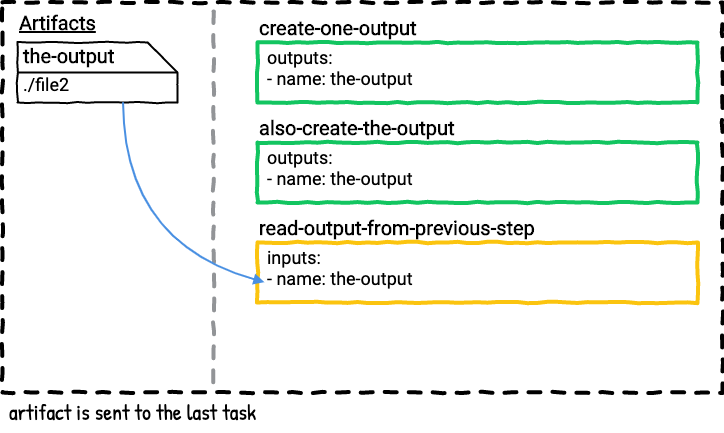

The diagram above was exported from draw.io. Its source (the exported page's mxGraphModel, read from the mxfile embedded in the PNG):
<mxGraphModel dx="737" dy="669" grid="1" gridSize="10" guides="1" tooltips="1" connect="1" arrows="1" fold="1" page="0" pageScale="1" pageWidth="850" pageHeight="1100" math="0" shadow="0" extFonts="Roboto^https://fonts.googleapis.com/css?family=Roboto|Patrick Hand^https://fonts.googleapis.com/css?family=Patrick+Hand">
  <root>
    <mxCell id="TEfmZG1vddigKOek_p3A-0" />
    <mxCell id="TEfmZG1vddigKOek_p3A-1" value="Untitled Layer" parent="TEfmZG1vddigKOek_p3A-0" />
    <mxCell id="TEfmZG1vddigKOek_p3A-2" value="" style="whiteSpace=wrap;html=1;dashed=1;strokeWidth=4;comic=1;fillColor=none;spacing=2;" parent="TEfmZG1vddigKOek_p3A-1" vertex="1">
      <mxGeometry x="65" y="320" width="720" height="390" as="geometry" />
    </mxCell>
    <mxCell id="TEfmZG1vddigKOek_p3A-3" value="artifact is sent to the last task" style="text;html=1;strokeColor=none;fillColor=none;align=left;verticalAlign=top;whiteSpace=wrap;rounded=0;comic=1;fontFamily=Patrick Hand;FType=g;fontSize=22;" parent="TEfmZG1vddigKOek_p3A-1" vertex="1">
      <mxGeometry x="70" y="710" width="710" height="40" as="geometry" />
    </mxCell>
    <mxCell id="TEfmZG1vddigKOek_p3A-4" value="Artifacts" style="text;html=1;strokeColor=none;fillColor=none;align=left;verticalAlign=middle;whiteSpace=wrap;rounded=0;comic=1;fontStyle=5;fontFamily=Roboto;FType=g;fontSize=20;" parent="TEfmZG1vddigKOek_p3A-1" vertex="1">
      <mxGeometry x="80" y="330" width="90" height="20" as="geometry" />
    </mxCell>
    <mxCell id="TEfmZG1vddigKOek_p3A-5" value="" style="endArrow=none;dashed=1;html=1;strokeWidth=4;comic=1;anchorPointDirection=0;exitX=0.293;exitY=0;exitDx=0;exitDy=0;exitPerimeter=0;strokeColor=#929497;" parent="TEfmZG1vddigKOek_p3A-1" edge="1">
      <mxGeometry width="50" height="50" relative="1" as="geometry">
        <mxPoint x="275.96000000000004" y="329" as="sourcePoint" />
        <mxPoint x="276" y="709" as="targetPoint" />
      </mxGeometry>
    </mxCell>
    <mxCell id="TEfmZG1vddigKOek_p3A-11" value="" style="group;comic=0;" parent="TEfmZG1vddigKOek_p3A-1" vertex="1" connectable="0">
      <mxGeometry x="320" y="360" width="440" height="60" as="geometry" />
    </mxCell>
    <mxCell id="TEfmZG1vddigKOek_p3A-12" value="" style="group" parent="TEfmZG1vddigKOek_p3A-11" vertex="1" connectable="0">
      <mxGeometry width="440" height="60" as="geometry" />
    </mxCell>
    <mxCell id="TEfmZG1vddigKOek_p3A-13" value="&lt;b&gt;create-one-output&lt;br&gt;&lt;/b&gt;" style="rounded=0;whiteSpace=wrap;html=1;comic=1;strokeWidth=4;fillColor=none;fontFamily=Roboto;fontSize=20;align=left;labelPosition=center;verticalLabelPosition=top;verticalAlign=bottom;strokeColor=#12c560;fontColor=#000000;" parent="TEfmZG1vddigKOek_p3A-12" vertex="1">
      <mxGeometry width="440" height="60" as="geometry" />
    </mxCell>
    <mxCell id="TEfmZG1vddigKOek_p3A-14" value="outputs:&lt;br&gt;- name: the-output" style="text;strokeColor=none;fillColor=none;align=left;verticalAlign=top;rounded=0;comic=1;fontFamily=Roboto;fontSize=18;spacing=0;labelPosition=center;verticalLabelPosition=middle;html=1;" parent="TEfmZG1vddigKOek_p3A-12" vertex="1">
      <mxGeometry x="10" width="190" height="60" as="geometry" />
    </mxCell>
    <mxCell id="TEfmZG1vddigKOek_p3A-15" value="" style="group" parent="TEfmZG1vddigKOek_p3A-1" vertex="1" connectable="0">
      <mxGeometry x="320" y="460" width="440" height="60" as="geometry" />
    </mxCell>
    <mxCell id="TEfmZG1vddigKOek_p3A-16" value="" style="group" parent="TEfmZG1vddigKOek_p3A-15" vertex="1" connectable="0">
      <mxGeometry width="440" height="60" as="geometry" />
    </mxCell>
    <mxCell id="TEfmZG1vddigKOek_p3A-17" value="&lt;b&gt;also-create-the-output&lt;br&gt;&lt;/b&gt;" style="rounded=0;whiteSpace=wrap;html=1;comic=1;strokeWidth=4;fillColor=none;fontFamily=Roboto;fontSize=20;align=left;labelPosition=center;verticalLabelPosition=top;verticalAlign=bottom;strokeColor=#12c560;fontColor=#000000;" parent="TEfmZG1vddigKOek_p3A-16" vertex="1">
      <mxGeometry width="440" height="60" as="geometry" />
    </mxCell>
    <mxCell id="TEfmZG1vddigKOek_p3A-18" value="outputs:&lt;br&gt;- name: the-output" style="text;strokeColor=none;fillColor=none;align=left;verticalAlign=top;rounded=0;comic=1;fontFamily=Roboto;fontSize=18;spacing=0;labelPosition=center;verticalLabelPosition=middle;html=1;" parent="TEfmZG1vddigKOek_p3A-16" vertex="1">
      <mxGeometry x="10" width="190" height="60" as="geometry" />
    </mxCell>
    <mxCell id="TEfmZG1vddigKOek_p3A-19" value="" style="group" parent="TEfmZG1vddigKOek_p3A-1" vertex="1" connectable="0">
      <mxGeometry x="320" y="560" width="440" height="60" as="geometry" />
    </mxCell>
    <mxCell id="TEfmZG1vddigKOek_p3A-20" value="" style="group" parent="TEfmZG1vddigKOek_p3A-19" vertex="1" connectable="0">
      <mxGeometry width="440" height="60" as="geometry" />
    </mxCell>
    <mxCell id="TEfmZG1vddigKOek_p3A-21" value="&lt;b&gt;read-output-from-previous-step&lt;br&gt;&lt;/b&gt;" style="rounded=0;whiteSpace=wrap;html=1;comic=1;strokeWidth=4;fillColor=none;fontFamily=Roboto;fontSize=20;align=left;labelPosition=center;verticalLabelPosition=top;verticalAlign=bottom;strokeColor=#fbc40f;fontColor=#000000;" parent="TEfmZG1vddigKOek_p3A-20" vertex="1">
      <mxGeometry width="440" height="60" as="geometry" />
    </mxCell>
    <mxCell id="TEfmZG1vddigKOek_p3A-22" value="inputs:&lt;br&gt;- name: the-output" style="text;strokeColor=none;fillColor=none;align=left;verticalAlign=top;rounded=0;comic=1;fontFamily=Roboto;fontSize=18;spacing=0;labelPosition=center;verticalLabelPosition=middle;html=1;" parent="TEfmZG1vddigKOek_p3A-20" vertex="1">
      <mxGeometry x="10" width="190" height="60" as="geometry" />
    </mxCell>
    <mxCell id="MKbzRedcrOEwSoTAz3XD-0" value="" style="group" parent="TEfmZG1vddigKOek_p3A-1" vertex="1" connectable="0">
      <mxGeometry x="80" y="360" width="160" height="130" as="geometry" />
    </mxCell>
    <mxCell id="MKbzRedcrOEwSoTAz3XD-1" value="" style="shape=card;whiteSpace=wrap;html=1;comic=1;strokeWidth=2;fillColor=none;direction=south;" parent="MKbzRedcrOEwSoTAz3XD-0" vertex="1">
      <mxGeometry width="160" height="60" as="geometry" />
    </mxCell>
    <mxCell id="MKbzRedcrOEwSoTAz3XD-2" value="the-output" style="text;html=1;strokeColor=none;fillColor=none;align=left;verticalAlign=middle;whiteSpace=wrap;rounded=0;comic=1;fontFamily=Roboto;fontSize=20;fontStyle=1" parent="MKbzRedcrOEwSoTAz3XD-0" vertex="1">
      <mxGeometry x="4" y="3" width="126" height="20" as="geometry" />
    </mxCell>
    <mxCell id="MKbzRedcrOEwSoTAz3XD-3" value="./file2" style="text;html=1;strokeColor=none;fillColor=none;align=left;verticalAlign=middle;whiteSpace=wrap;rounded=0;comic=1;fontFamily=Roboto;fontSize=18;" parent="MKbzRedcrOEwSoTAz3XD-0" vertex="1">
      <mxGeometry x="4" y="32" width="146" height="20" as="geometry" />
    </mxCell>
    <mxCell id="MKbzRedcrOEwSoTAz3XD-4" value="" style="endArrow=none;html=1;strokeColor=#000000;strokeWidth=2;fontFamily=Roboto;fontSize=18;exitX=0.5;exitY=1;exitDx=0;exitDy=0;exitPerimeter=0;anchorPointDirection=0;" parent="MKbzRedcrOEwSoTAz3XD-0" source="MKbzRedcrOEwSoTAz3XD-1" edge="1">
      <mxGeometry width="50" height="50" relative="1" as="geometry">
        <mxPoint x="110" y="80" as="sourcePoint" />
        <mxPoint x="160" y="30" as="targetPoint" />
      </mxGeometry>
    </mxCell>
    <mxCell id="CkXsKWA149yQh2_dHllo-0" value="" style="endArrow=block;html=1;strokeColor=#4A90E2;strokeWidth=2;fontFamily=Roboto;fontSize=20;entryX=-0.016;entryY=0.661;entryDx=0;entryDy=0;entryPerimeter=0;exitX=0.994;exitY=0.34;exitDx=0;exitDy=0;exitPerimeter=0;startArrow=none;startFill=0;comic=0;curved=1;endFill=1;" edge="1" parent="TEfmZG1vddigKOek_p3A-1" source="MKbzRedcrOEwSoTAz3XD-1" target="TEfmZG1vddigKOek_p3A-22">
      <mxGeometry width="50" height="50" relative="1" as="geometry">
        <mxPoint x="240" y="420" as="sourcePoint" />
        <mxPoint x="327.72" y="495.6400000000001" as="targetPoint" />
        <Array as="points">
          <mxPoint x="186" y="560" />
        </Array>
      </mxGeometry>
    </mxCell>
  </root>
</mxGraphModel>